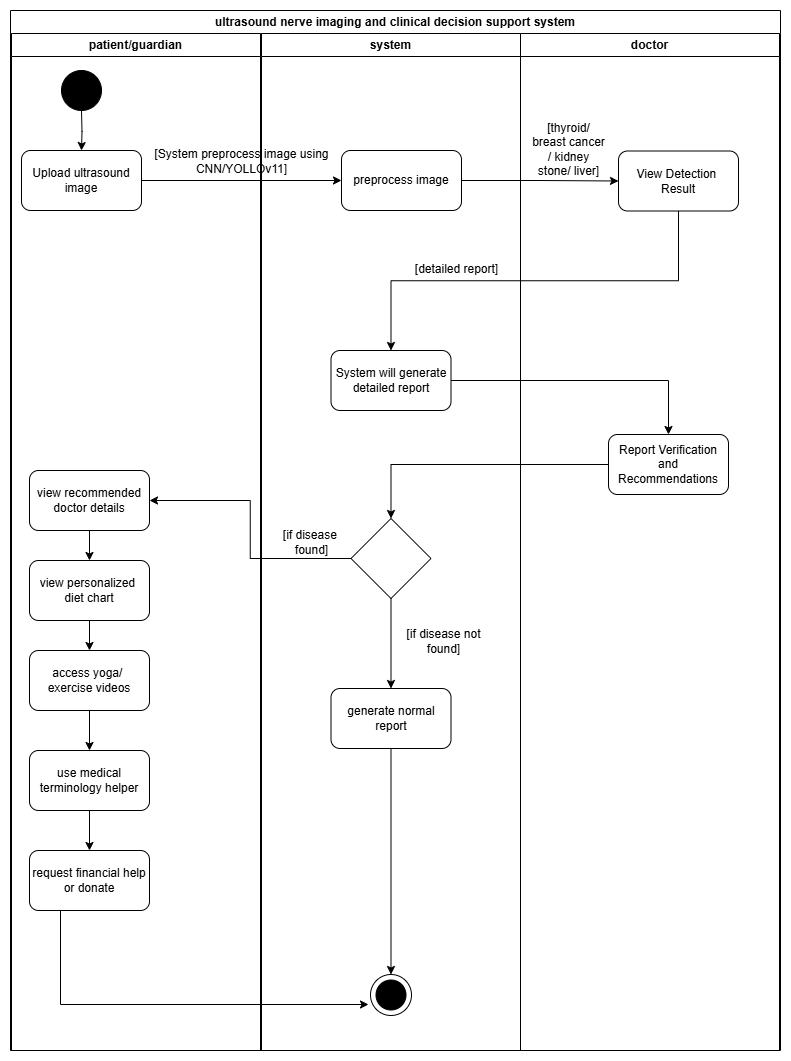

The diagram above was exported from draw.io. Its source (the exported page's mxGraphModel, read from the mxfile embedded in the PNG):
<mxGraphModel dx="1305" dy="703" grid="1" gridSize="10" guides="1" tooltips="1" connect="1" arrows="1" fold="1" page="1" pageScale="1" pageWidth="850" pageHeight="1100" math="0" shadow="0">
  <root>
    <mxCell id="0" />
    <mxCell id="1" parent="0" />
    <mxCell id="KWOvRkIxNN9H6l9mT1jQ-1" value="ultrasound nerve imaging and clinical decision support system" style="swimlane;whiteSpace=wrap;html=1;" parent="1" vertex="1">
      <mxGeometry x="42" y="26" width="770" height="1040" as="geometry" />
    </mxCell>
    <mxCell id="KWOvRkIxNN9H6l9mT1jQ-3" value="patient/guardian" style="swimlane;whiteSpace=wrap;html=1;" parent="KWOvRkIxNN9H6l9mT1jQ-1" vertex="1">
      <mxGeometry x="1" y="23" width="249" height="1017" as="geometry" />
    </mxCell>
    <mxCell id="KWOvRkIxNN9H6l9mT1jQ-5" value="" style="edgeStyle=orthogonalEdgeStyle;rounded=0;orthogonalLoop=1;jettySize=auto;html=1;" parent="KWOvRkIxNN9H6l9mT1jQ-3" target="KWOvRkIxNN9H6l9mT1jQ-4" edge="1">
      <mxGeometry relative="1" as="geometry">
        <mxPoint x="70" y="77" as="sourcePoint" />
      </mxGeometry>
    </mxCell>
    <mxCell id="KWOvRkIxNN9H6l9mT1jQ-4" value="Upload ultrasound&lt;div&gt;image&lt;/div&gt;" style="rounded=1;whiteSpace=wrap;html=1;" parent="KWOvRkIxNN9H6l9mT1jQ-3" vertex="1">
      <mxGeometry x="10" y="117" width="120" height="60" as="geometry" />
    </mxCell>
    <mxCell id="KWOvRkIxNN9H6l9mT1jQ-12" value="[System preprocess image using CNN/YOLLOv11]" style="text;html=1;align=center;verticalAlign=middle;whiteSpace=wrap;rounded=0;" parent="KWOvRkIxNN9H6l9mT1jQ-3" vertex="1">
      <mxGeometry x="138" y="110" width="185" height="37" as="geometry" />
    </mxCell>
    <mxCell id="KWOvRkIxNN9H6l9mT1jQ-32" value="" style="edgeStyle=orthogonalEdgeStyle;rounded=0;orthogonalLoop=1;jettySize=auto;html=1;" parent="KWOvRkIxNN9H6l9mT1jQ-3" source="KWOvRkIxNN9H6l9mT1jQ-25" target="KWOvRkIxNN9H6l9mT1jQ-31" edge="1">
      <mxGeometry relative="1" as="geometry" />
    </mxCell>
    <mxCell id="KWOvRkIxNN9H6l9mT1jQ-25" value="view recommended&lt;div&gt;doctor details&lt;/div&gt;" style="rounded=1;whiteSpace=wrap;html=1;" parent="KWOvRkIxNN9H6l9mT1jQ-3" vertex="1">
      <mxGeometry x="18" y="437" width="120" height="60" as="geometry" />
    </mxCell>
    <mxCell id="KWOvRkIxNN9H6l9mT1jQ-34" value="" style="edgeStyle=orthogonalEdgeStyle;rounded=0;orthogonalLoop=1;jettySize=auto;html=1;" parent="KWOvRkIxNN9H6l9mT1jQ-3" source="KWOvRkIxNN9H6l9mT1jQ-31" target="KWOvRkIxNN9H6l9mT1jQ-33" edge="1">
      <mxGeometry relative="1" as="geometry" />
    </mxCell>
    <mxCell id="KWOvRkIxNN9H6l9mT1jQ-31" value="view personalized&amp;nbsp;&lt;div&gt;diet chart&lt;/div&gt;" style="whiteSpace=wrap;html=1;rounded=1;" parent="KWOvRkIxNN9H6l9mT1jQ-3" vertex="1">
      <mxGeometry x="18" y="527" width="120" height="60" as="geometry" />
    </mxCell>
    <mxCell id="KWOvRkIxNN9H6l9mT1jQ-36" value="" style="edgeStyle=orthogonalEdgeStyle;rounded=0;orthogonalLoop=1;jettySize=auto;html=1;" parent="KWOvRkIxNN9H6l9mT1jQ-3" source="KWOvRkIxNN9H6l9mT1jQ-33" target="KWOvRkIxNN9H6l9mT1jQ-35" edge="1">
      <mxGeometry relative="1" as="geometry" />
    </mxCell>
    <mxCell id="KWOvRkIxNN9H6l9mT1jQ-33" value="access yoga/&amp;nbsp;&lt;div&gt;exercise videos&lt;/div&gt;" style="whiteSpace=wrap;html=1;rounded=1;" parent="KWOvRkIxNN9H6l9mT1jQ-3" vertex="1">
      <mxGeometry x="18" y="617" width="120" height="60" as="geometry" />
    </mxCell>
    <mxCell id="KWOvRkIxNN9H6l9mT1jQ-35" value="use medical terminology helper" style="whiteSpace=wrap;html=1;rounded=1;" parent="KWOvRkIxNN9H6l9mT1jQ-3" vertex="1">
      <mxGeometry x="18" y="717" width="120" height="60" as="geometry" />
    </mxCell>
    <mxCell id="KWOvRkIxNN9H6l9mT1jQ-39" value="request financial help&lt;div&gt;or donate&lt;/div&gt;" style="whiteSpace=wrap;html=1;rounded=1;" parent="KWOvRkIxNN9H6l9mT1jQ-3" vertex="1">
      <mxGeometry x="18" y="817" width="120" height="60" as="geometry" />
    </mxCell>
    <mxCell id="KWOvRkIxNN9H6l9mT1jQ-40" value="" style="edgeStyle=orthogonalEdgeStyle;rounded=0;orthogonalLoop=1;jettySize=auto;html=1;" parent="KWOvRkIxNN9H6l9mT1jQ-3" source="KWOvRkIxNN9H6l9mT1jQ-35" target="KWOvRkIxNN9H6l9mT1jQ-39" edge="1">
      <mxGeometry relative="1" as="geometry" />
    </mxCell>
    <mxCell id="t1A5-LTEu_HAuYLbfaxY-1" value="" style="ellipse;whiteSpace=wrap;html=1;aspect=fixed;fillColor=#000000;" parent="KWOvRkIxNN9H6l9mT1jQ-3" vertex="1">
      <mxGeometry x="50" y="37" width="40" height="40" as="geometry" />
    </mxCell>
    <mxCell id="KWOvRkIxNN9H6l9mT1jQ-8" value="system" style="swimlane;whiteSpace=wrap;html=1;" parent="1" vertex="1">
      <mxGeometry x="293" y="49" width="259" height="1017" as="geometry" />
    </mxCell>
    <mxCell id="KWOvRkIxNN9H6l9mT1jQ-6" value="preprocess image" style="whiteSpace=wrap;html=1;rounded=1;" parent="KWOvRkIxNN9H6l9mT1jQ-8" vertex="1">
      <mxGeometry x="80" y="117" width="120" height="60" as="geometry" />
    </mxCell>
    <mxCell id="KWOvRkIxNN9H6l9mT1jQ-19" value="System will generate&lt;div&gt;detailed report&lt;/div&gt;" style="whiteSpace=wrap;html=1;rounded=1;" parent="KWOvRkIxNN9H6l9mT1jQ-8" vertex="1">
      <mxGeometry x="69.5" y="317" width="120" height="60" as="geometry" />
    </mxCell>
    <mxCell id="KWOvRkIxNN9H6l9mT1jQ-28" value="" style="edgeStyle=orthogonalEdgeStyle;rounded=0;orthogonalLoop=1;jettySize=auto;html=1;" parent="KWOvRkIxNN9H6l9mT1jQ-8" source="KWOvRkIxNN9H6l9mT1jQ-24" target="KWOvRkIxNN9H6l9mT1jQ-27" edge="1">
      <mxGeometry relative="1" as="geometry" />
    </mxCell>
    <mxCell id="KWOvRkIxNN9H6l9mT1jQ-24" value="" style="rhombus;whiteSpace=wrap;html=1;" parent="KWOvRkIxNN9H6l9mT1jQ-8" vertex="1">
      <mxGeometry x="89.5" y="485" width="80" height="80" as="geometry" />
    </mxCell>
    <mxCell id="KWOvRkIxNN9H6l9mT1jQ-27" value="generate normal report" style="rounded=1;whiteSpace=wrap;html=1;" parent="KWOvRkIxNN9H6l9mT1jQ-8" vertex="1">
      <mxGeometry x="69.5" y="655" width="120" height="60" as="geometry" />
    </mxCell>
    <mxCell id="KWOvRkIxNN9H6l9mT1jQ-29" value="[if disease not&lt;div&gt;foun&lt;span style=&quot;color: rgba(0, 0, 0, 0); font-family: monospace; font-size: 0px; text-align: start; text-wrap-mode: nowrap; background-color: transparent;&quot;&gt;%3CmxGraphModel%3E%3Croot%3E%3CmxCell%20id%3D%220%22%2F%3E%3CmxCell%20id%3D%221%22%20parent%3D%220%22%2F%3E%3CmxCell%20id%3D%222%22%20value%3D%22patient%2Fguardian%22%20style%3D%22swimlane%3BwhiteSpace%3Dwrap%3Bhtml%3D1%3B%22%20vertex%3D%221%22%20parent%3D%221%22%3E%3CmxGeometry%20x%3D%22230%22%20y%3D%2233%22%20width%3D%22240%22%20height%3D%22687%22%20as%3D%22geometry%22%2F%3E%3C%2FmxCell%3E%3CmxCell%20id%3D%223%22%20value%3D%22%22%20style%3D%22edgeStyle%3DorthogonalEdgeStyle%3Brounded%3D0%3BorthogonalLoop%3D1%3BjettySize%3Dauto%3Bhtml%3D1%3B%22%20edge%3D%221%22%20parent%3D%222%22%20source%3D%224%22%20target%3D%225%22%3E%3CmxGeometry%20relative%3D%221%22%20as%3D%22geometry%22%2F%3E%3C%2FmxCell%3E%3CmxCell%20id%3D%224%22%20value%3D%22Start%22%20style%3D%22ellipse%3BwhiteSpace%3Dwrap%3Bhtml%3D1%3B%22%20vertex%3D%221%22%20parent%3D%222%22%3E%3CmxGeometry%20x%3D%2230%22%20y%3D%2237%22%20width%3D%2280%22%20height%3D%2240%22%20as%3D%22geometry%22%2F%3E%3C%2FmxCell%3E%3CmxCell%20id%3D%225%22%20value%3D%22Upload%20ultrasound%26lt%3Bdiv%26gt%3Bimage%26lt%3B%2Fdiv%26gt%3B%22%20style%3D%22rounded%3D1%3BwhiteSpace%3Dwrap%3Bhtml%3D1%3B%22%20vertex%3D%221%22%20parent%3D%222%22%3E%3CmxGeometry%20x%3D%2210%22%20y%3D%22117%22%20width%3D%22120%22%20height%3D%2260%22%20as%3D%22geometry%22%2F%3E%3C%2FmxCell%3E%3C%2Froot%3E%3C%2FmxGraphModel%3E&lt;/span&gt;&lt;span style=&quot;background-color: transparent; color: light-dark(rgb(0, 0, 0), rgb(255, 255, 255));&quot;&gt;d]&lt;/span&gt;&lt;/div&gt;" style="text;html=1;align=center;verticalAlign=middle;whiteSpace=wrap;rounded=0;" parent="KWOvRkIxNN9H6l9mT1jQ-8" vertex="1">
      <mxGeometry x="132" y="581" width="100.5" height="53" as="geometry" />
    </mxCell>
    <mxCell id="KWOvRkIxNN9H6l9mT1jQ-30" value="[if disease&amp;nbsp;&lt;div&gt;foun&lt;span style=&quot;color: rgba(0, 0, 0, 0); font-family: monospace; font-size: 0px; text-align: start; text-wrap-mode: nowrap; background-color: transparent;&quot;&gt;%3CmxGraphModel%3E%3Croot%3E%3CmxCell%20id%3D%220%22%2F%3E%3CmxCell%20id%3D%221%22%20parent%3D%220%22%2F%3E%3CmxCell%20id%3D%222%22%20value%3D%22patient%2Fguardian%22%20style%3D%22swimlane%3BwhiteSpace%3Dwrap%3Bhtml%3D1%3B%22%20vertex%3D%221%22%20parent%3D%221%22%3E%3CmxGeometry%20x%3D%22230%22%20y%3D%2233%22%20width%3D%22240%22%20height%3D%22687%22%20as%3D%22geometry%22%2F%3E%3C%2FmxCell%3E%3CmxCell%20id%3D%223%22%20value%3D%22%22%20style%3D%22edgeStyle%3DorthogonalEdgeStyle%3Brounded%3D0%3BorthogonalLoop%3D1%3BjettySize%3Dauto%3Bhtml%3D1%3B%22%20edge%3D%221%22%20parent%3D%222%22%20source%3D%224%22%20target%3D%225%22%3E%3CmxGeometry%20relative%3D%221%22%20as%3D%22geometry%22%2F%3E%3C%2FmxCell%3E%3CmxCell%20id%3D%224%22%20value%3D%22Start%22%20style%3D%22ellipse%3BwhiteSpace%3Dwrap%3Bhtml%3D1%3B%22%20vertex%3D%221%22%20parent%3D%222%22%3E%3CmxGeometry%20x%3D%2230%22%20y%3D%2237%22%20width%3D%2280%22%20height%3D%2240%22%20as%3D%22geometry%22%2F%3E%3C%2FmxCell%3E%3CmxCell%20id%3D%225%22%20value%3D%22Upload%20ultrasound%26lt%3Bdiv%26gt%3Bimage%26lt%3B%2Fdiv%26gt%3B%22%20style%3D%22rounded%3D1%3BwhiteSpace%3Dwrap%3Bhtml%3D1%3B%22%20vertex%3D%221%22%20parent%3D%222%22%3E%3CmxGeometry%20x%3D%2210%22%20y%3D%22117%22%20width%3D%22120%22%20height%3D%2260%22%20as%3D%22geometry%22%2F%3E%3C%2FmxCell%3E%3C%2Froot%3E%3C%2FmxGraphModel%3E&lt;/span&gt;&lt;span style=&quot;background-color: transparent; color: light-dark(rgb(0, 0, 0), rgb(255, 255, 255));&quot;&gt;d]&lt;/span&gt;&lt;/div&gt;" style="text;html=1;align=center;verticalAlign=middle;whiteSpace=wrap;rounded=0;" parent="KWOvRkIxNN9H6l9mT1jQ-8" vertex="1">
      <mxGeometry y="482" width="100.5" height="53" as="geometry" />
    </mxCell>
    <mxCell id="KWOvRkIxNN9H6l9mT1jQ-22" value="[detailed report]" style="text;html=1;align=center;verticalAlign=middle;whiteSpace=wrap;rounded=0;" parent="KWOvRkIxNN9H6l9mT1jQ-8" vertex="1">
      <mxGeometry x="150" y="221" width="91" height="30" as="geometry" />
    </mxCell>
    <mxCell id="t1A5-LTEu_HAuYLbfaxY-2" value="" style="ellipse;whiteSpace=wrap;html=1;aspect=fixed;" parent="KWOvRkIxNN9H6l9mT1jQ-8" vertex="1">
      <mxGeometry x="109" y="941" width="41" height="41" as="geometry" />
    </mxCell>
    <mxCell id="t1A5-LTEu_HAuYLbfaxY-3" value="" style="ellipse;whiteSpace=wrap;html=1;aspect=fixed;fillColor=#000000;" parent="KWOvRkIxNN9H6l9mT1jQ-8" vertex="1">
      <mxGeometry x="114.5" y="946.5" width="30" height="30" as="geometry" />
    </mxCell>
    <mxCell id="KWOvRkIxNN9H6l9mT1jQ-44" value="" style="edgeStyle=orthogonalEdgeStyle;rounded=0;orthogonalLoop=1;jettySize=auto;html=1;" parent="KWOvRkIxNN9H6l9mT1jQ-8" edge="1">
      <mxGeometry relative="1" as="geometry">
        <mxPoint x="107" y="971" as="targetPoint" />
        <Array as="points">
          <mxPoint x="-201" y="971" />
        </Array>
        <mxPoint x="-201.00000000000023" y="877" as="sourcePoint" />
      </mxGeometry>
    </mxCell>
    <mxCell id="ZCb-m8Ho6L5EYhJ-QNsp-1" value="" style="endArrow=classic;html=1;rounded=0;entryX=0.5;entryY=0;entryDx=0;entryDy=0;exitX=0.5;exitY=1;exitDx=0;exitDy=0;" edge="1" parent="KWOvRkIxNN9H6l9mT1jQ-8" source="KWOvRkIxNN9H6l9mT1jQ-27" target="t1A5-LTEu_HAuYLbfaxY-2">
      <mxGeometry width="50" height="50" relative="1" as="geometry">
        <mxPoint x="77" y="751" as="sourcePoint" />
        <mxPoint x="127" y="701" as="targetPoint" />
      </mxGeometry>
    </mxCell>
    <mxCell id="KWOvRkIxNN9H6l9mT1jQ-7" value="" style="edgeStyle=orthogonalEdgeStyle;rounded=0;orthogonalLoop=1;jettySize=auto;html=1;" parent="1" source="KWOvRkIxNN9H6l9mT1jQ-4" target="KWOvRkIxNN9H6l9mT1jQ-6" edge="1">
      <mxGeometry relative="1" as="geometry" />
    </mxCell>
    <mxCell id="KWOvRkIxNN9H6l9mT1jQ-20" value="" style="edgeStyle=orthogonalEdgeStyle;rounded=0;orthogonalLoop=1;jettySize=auto;html=1;exitX=0.5;exitY=1;exitDx=0;exitDy=0;" parent="1" source="KWOvRkIxNN9H6l9mT1jQ-16" target="KWOvRkIxNN9H6l9mT1jQ-19" edge="1">
      <mxGeometry relative="1" as="geometry">
        <mxPoint x="649" y="396" as="sourcePoint" />
      </mxGeometry>
    </mxCell>
    <mxCell id="KWOvRkIxNN9H6l9mT1jQ-26" value="" style="edgeStyle=orthogonalEdgeStyle;rounded=0;orthogonalLoop=1;jettySize=auto;html=1;" parent="1" source="KWOvRkIxNN9H6l9mT1jQ-24" target="KWOvRkIxNN9H6l9mT1jQ-25" edge="1">
      <mxGeometry relative="1" as="geometry" />
    </mxCell>
    <mxCell id="EKx95WDm_yUxPkbcxGNb-1" value="doctor" style="swimlane;whiteSpace=wrap;html=1;" parent="1" vertex="1">
      <mxGeometry x="552" y="49" width="259" height="1017" as="geometry" />
    </mxCell>
    <mxCell id="KWOvRkIxNN9H6l9mT1jQ-16" value="View Detection&amp;nbsp;&lt;div&gt;Result&lt;/div&gt;" style="rounded=1;whiteSpace=wrap;html=1;" parent="EKx95WDm_yUxPkbcxGNb-1" vertex="1">
      <mxGeometry x="98" y="117.5" width="120" height="60" as="geometry" />
    </mxCell>
    <mxCell id="KWOvRkIxNN9H6l9mT1jQ-21" value="[thyroid/ breast cancer&lt;div&gt;/ kidney stone/ liver]&lt;/div&gt;" style="text;html=1;align=center;verticalAlign=middle;whiteSpace=wrap;rounded=0;" parent="EKx95WDm_yUxPkbcxGNb-1" vertex="1">
      <mxGeometry x="9" y="101" width="79" height="30" as="geometry" />
    </mxCell>
    <mxCell id="EKx95WDm_yUxPkbcxGNb-15" value="Report Verification and Recommendations" style="whiteSpace=wrap;html=1;rounded=1;" parent="EKx95WDm_yUxPkbcxGNb-1" vertex="1">
      <mxGeometry x="88" y="401" width="120" height="60" as="geometry" />
    </mxCell>
    <mxCell id="EKx95WDm_yUxPkbcxGNb-11" style="edgeStyle=orthogonalEdgeStyle;rounded=0;orthogonalLoop=1;jettySize=auto;html=1;" parent="1" source="KWOvRkIxNN9H6l9mT1jQ-6" target="KWOvRkIxNN9H6l9mT1jQ-16" edge="1">
      <mxGeometry relative="1" as="geometry" />
    </mxCell>
    <mxCell id="EKx95WDm_yUxPkbcxGNb-16" style="edgeStyle=orthogonalEdgeStyle;rounded=0;orthogonalLoop=1;jettySize=auto;html=1;entryX=0.5;entryY=0;entryDx=0;entryDy=0;" parent="1" source="KWOvRkIxNN9H6l9mT1jQ-19" target="EKx95WDm_yUxPkbcxGNb-15" edge="1">
      <mxGeometry relative="1" as="geometry" />
    </mxCell>
    <mxCell id="EKx95WDm_yUxPkbcxGNb-17" style="edgeStyle=orthogonalEdgeStyle;rounded=0;orthogonalLoop=1;jettySize=auto;html=1;entryX=0.5;entryY=0;entryDx=0;entryDy=0;" parent="1" source="EKx95WDm_yUxPkbcxGNb-15" target="KWOvRkIxNN9H6l9mT1jQ-24" edge="1">
      <mxGeometry relative="1" as="geometry" />
    </mxCell>
  </root>
</mxGraphModel>